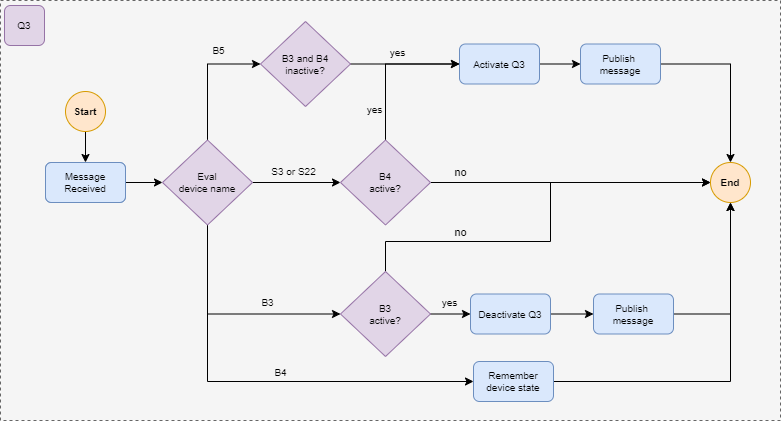

The diagram above was exported from draw.io. Its source (the exported page's mxGraphModel, read from the mxfile embedded in the PNG):
<mxGraphModel dx="1564" dy="731" grid="1" gridSize="10" guides="1" tooltips="1" connect="1" arrows="1" fold="1" page="1" pageScale="1" pageWidth="1169" pageHeight="827" math="0" shadow="0">
  <root>
    <mxCell id="0" />
    <mxCell id="1" parent="0" />
    <mxCell id="2" value="" style="rounded=0;whiteSpace=wrap;html=1;fillColor=#f5f5f5;fontColor=#333333;strokeColor=#666666;dashed=1;fontSize=10;" vertex="1" parent="1">
      <mxGeometry x="560" y="522" width="780" height="420" as="geometry" />
    </mxCell>
    <mxCell id="3" style="edgeStyle=orthogonalEdgeStyle;rounded=0;orthogonalLoop=1;jettySize=auto;html=1;entryX=0.5;entryY=0;entryDx=0;entryDy=0;fontSize=10;" edge="1" source="4" target="6" parent="1">
      <mxGeometry relative="1" as="geometry" />
    </mxCell>
    <mxCell id="4" value="Start" style="ellipse;whiteSpace=wrap;html=1;aspect=fixed;fillColor=#ffe6cc;strokeColor=#d79b00;fontSize=10;fontStyle=1" vertex="1" parent="1">
      <mxGeometry x="625" y="613" width="40" height="40" as="geometry" />
    </mxCell>
    <mxCell id="5" style="edgeStyle=orthogonalEdgeStyle;rounded=0;orthogonalLoop=1;jettySize=auto;html=1;entryX=0;entryY=0.5;entryDx=0;entryDy=0;fontSize=10;" edge="1" source="6" target="14" parent="1">
      <mxGeometry relative="1" as="geometry" />
    </mxCell>
    <mxCell id="6" value="Message &lt;br style=&quot;font-size: 10px;&quot;&gt;Received" style="rounded=1;whiteSpace=wrap;html=1;fillColor=#dae8fc;strokeColor=#6c8ebf;fontSize=10;" vertex="1" parent="1">
      <mxGeometry x="605" y="684" width="80" height="40" as="geometry" />
    </mxCell>
    <mxCell id="7" style="edgeStyle=orthogonalEdgeStyle;rounded=0;orthogonalLoop=1;jettySize=auto;html=1;entryX=0;entryY=0.5;entryDx=0;entryDy=0;fontSize=10;" edge="1" source="14" target="16" parent="1">
      <mxGeometry relative="1" as="geometry">
        <Array as="points">
          <mxPoint x="767" y="585" />
        </Array>
      </mxGeometry>
    </mxCell>
    <mxCell id="8" value="B5" style="edgeLabel;html=1;align=center;verticalAlign=middle;resizable=0;points=[];labelBackgroundColor=none;fontSize=10;" connectable="0" vertex="1" parent="7">
      <mxGeometry x="-0.1547" y="-2" relative="1" as="geometry">
        <mxPoint x="8" y="-35" as="offset" />
      </mxGeometry>
    </mxCell>
    <mxCell id="9" value="S3 or S22" style="edgeStyle=orthogonalEdgeStyle;rounded=0;orthogonalLoop=1;jettySize=auto;html=1;entryX=0;entryY=0.5;entryDx=0;entryDy=0;labelBackgroundColor=none;fontSize=10;" edge="1" source="14" target="27" parent="1">
      <mxGeometry x="-0.0667" y="11" relative="1" as="geometry">
        <mxPoint as="offset" />
      </mxGeometry>
    </mxCell>
    <mxCell id="10" style="edgeStyle=orthogonalEdgeStyle;rounded=0;orthogonalLoop=1;jettySize=auto;html=1;fontSize=10;entryX=0;entryY=0.5;entryDx=0;entryDy=0;exitX=0.5;exitY=1;exitDx=0;exitDy=0;" edge="1" source="14" target="31" parent="1">
      <mxGeometry relative="1" as="geometry">
        <Array as="points">
          <mxPoint x="767" y="836" />
        </Array>
      </mxGeometry>
    </mxCell>
    <mxCell id="11" value="B3" style="edgeLabel;html=1;align=center;verticalAlign=middle;resizable=0;points=[];labelBackgroundColor=none;fontSize=10;" connectable="0" vertex="1" parent="10">
      <mxGeometry x="0.2889" y="1" relative="1" as="geometry">
        <mxPoint x="5" y="-11" as="offset" />
      </mxGeometry>
    </mxCell>
    <mxCell id="12" style="edgeStyle=orthogonalEdgeStyle;rounded=0;orthogonalLoop=1;jettySize=auto;html=1;entryX=0;entryY=0.5;entryDx=0;entryDy=0;fontSize=10;" edge="1" source="14" target="37" parent="1">
      <mxGeometry relative="1" as="geometry">
        <Array as="points">
          <mxPoint x="767" y="903" />
        </Array>
      </mxGeometry>
    </mxCell>
    <mxCell id="13" value="B4" style="edgeLabel;html=1;align=center;verticalAlign=middle;resizable=0;points=[];labelBackgroundColor=none;fontSize=10;" connectable="0" vertex="1" parent="12">
      <mxGeometry x="0.3146" relative="1" as="geometry">
        <mxPoint x="-49" y="-10" as="offset" />
      </mxGeometry>
    </mxCell>
    <mxCell id="14" value="Eval &lt;br style=&quot;font-size: 10px;&quot;&gt;device name&lt;br style=&quot;font-size: 10px;&quot;&gt;" style="rhombus;whiteSpace=wrap;html=1;fontSize=10;fillColor=#e1d5e7;strokeColor=#9673a6;" vertex="1" parent="1">
      <mxGeometry x="722" y="661.5" width="90" height="85" as="geometry" />
    </mxCell>
    <mxCell id="15" value="yes" style="edgeStyle=orthogonalEdgeStyle;rounded=0;orthogonalLoop=1;jettySize=auto;html=1;entryX=0;entryY=0.5;entryDx=0;entryDy=0;labelBackgroundColor=none;fontSize=10;" edge="1" source="16" target="19" parent="1">
      <mxGeometry x="-0.1424" y="12" relative="1" as="geometry">
        <mxPoint as="offset" />
      </mxGeometry>
    </mxCell>
    <mxCell id="16" value="B3 and B4 inactive?" style="rhombus;whiteSpace=wrap;html=1;fontSize=10;fillColor=#e1d5e7;strokeColor=#9673a6;" vertex="1" parent="1">
      <mxGeometry x="820" y="543" width="90" height="85" as="geometry" />
    </mxCell>
    <mxCell id="17" value="Message &lt;br style=&quot;font-size: 10px;&quot;&gt;Received" style="rounded=1;whiteSpace=wrap;html=1;fillColor=#dae8fc;strokeColor=#6c8ebf;fontSize=10;" vertex="1" parent="1">
      <mxGeometry x="605" y="684" width="80" height="40" as="geometry" />
    </mxCell>
    <mxCell id="18" style="edgeStyle=orthogonalEdgeStyle;rounded=0;orthogonalLoop=1;jettySize=auto;html=1;fontSize=10;" edge="1" source="19" target="21" parent="1">
      <mxGeometry relative="1" as="geometry" />
    </mxCell>
    <mxCell id="19" value="Activate Q3" style="rounded=1;whiteSpace=wrap;html=1;fillColor=#dae8fc;strokeColor=#6c8ebf;fontSize=10;" vertex="1" parent="1">
      <mxGeometry x="1019" y="565.5" width="80" height="40" as="geometry" />
    </mxCell>
    <mxCell id="20" style="edgeStyle=orthogonalEdgeStyle;rounded=0;orthogonalLoop=1;jettySize=auto;html=1;" edge="1" source="21" target="38" parent="1">
      <mxGeometry relative="1" as="geometry" />
    </mxCell>
    <mxCell id="21" value="Publish&amp;nbsp;&lt;br style=&quot;font-size: 10px;&quot;&gt;message" style="rounded=1;whiteSpace=wrap;html=1;fillColor=#dae8fc;strokeColor=#6c8ebf;fontSize=10;" vertex="1" parent="1">
      <mxGeometry x="1140" y="565.5" width="80" height="40" as="geometry" />
    </mxCell>
    <mxCell id="22" value="Q3" style="rounded=1;whiteSpace=wrap;html=1;fontSize=10;fillColor=#e1d5e7;strokeColor=#9673a6;" vertex="1" parent="1">
      <mxGeometry x="564" y="527" width="40" height="40" as="geometry" />
    </mxCell>
    <mxCell id="23" style="edgeStyle=orthogonalEdgeStyle;rounded=0;orthogonalLoop=1;jettySize=auto;html=1;entryX=0;entryY=0.5;entryDx=0;entryDy=0;fontSize=10;" edge="1" source="27" target="19" parent="1">
      <mxGeometry relative="1" as="geometry">
        <Array as="points">
          <mxPoint x="945" y="585" />
        </Array>
      </mxGeometry>
    </mxCell>
    <mxCell id="24" value="yes" style="edgeLabel;html=1;align=center;verticalAlign=middle;resizable=0;points=[];labelBackgroundColor=none;fontSize=10;" connectable="0" vertex="1" parent="23">
      <mxGeometry x="-0.6344" y="2" relative="1" as="geometry">
        <mxPoint x="-10" y="-4" as="offset" />
      </mxGeometry>
    </mxCell>
    <mxCell id="25" style="edgeStyle=orthogonalEdgeStyle;rounded=0;orthogonalLoop=1;jettySize=auto;html=1;entryX=0;entryY=0.5;entryDx=0;entryDy=0;" edge="1" source="27" target="38" parent="1">
      <mxGeometry relative="1" as="geometry" />
    </mxCell>
    <mxCell id="26" value="no" style="edgeLabel;html=1;align=center;verticalAlign=middle;resizable=0;points=[];labelBackgroundColor=none;" connectable="0" vertex="1" parent="25">
      <mxGeometry x="-0.4367" y="-1" relative="1" as="geometry">
        <mxPoint x="-50" y="-12" as="offset" />
      </mxGeometry>
    </mxCell>
    <mxCell id="27" value="B4&lt;br style=&quot;font-size: 10px;&quot;&gt;active?" style="rhombus;whiteSpace=wrap;html=1;fontSize=10;fillColor=#e1d5e7;strokeColor=#9673a6;" vertex="1" parent="1">
      <mxGeometry x="900" y="661.5" width="90" height="85" as="geometry" />
    </mxCell>
    <mxCell id="28" value="yes" style="edgeStyle=orthogonalEdgeStyle;rounded=0;orthogonalLoop=1;jettySize=auto;html=1;entryX=0;entryY=0.5;entryDx=0;entryDy=0;fontSize=10;labelBackgroundColor=none;" edge="1" source="31" target="33" parent="1">
      <mxGeometry x="-0.0698" y="13" relative="1" as="geometry">
        <mxPoint y="1" as="offset" />
      </mxGeometry>
    </mxCell>
    <mxCell id="29" style="edgeStyle=orthogonalEdgeStyle;rounded=0;orthogonalLoop=1;jettySize=auto;html=1;entryX=0;entryY=0.5;entryDx=0;entryDy=0;" edge="1" source="31" target="38" parent="1">
      <mxGeometry relative="1" as="geometry">
        <Array as="points">
          <mxPoint x="945" y="763" />
          <mxPoint x="1110" y="763" />
          <mxPoint x="1110" y="704" />
        </Array>
      </mxGeometry>
    </mxCell>
    <mxCell id="30" value="no" style="edgeLabel;html=1;align=center;verticalAlign=middle;resizable=0;points=[];labelBackgroundColor=none;" connectable="0" vertex="1" parent="29">
      <mxGeometry x="-0.616" relative="1" as="geometry">
        <mxPoint x="25" y="-10" as="offset" />
      </mxGeometry>
    </mxCell>
    <mxCell id="31" value="B3 &lt;br style=&quot;font-size: 10px;&quot;&gt;active?" style="rhombus;whiteSpace=wrap;html=1;fontSize=10;fillColor=#e1d5e7;strokeColor=#9673a6;" vertex="1" parent="1">
      <mxGeometry x="900" y="793" width="90" height="85" as="geometry" />
    </mxCell>
    <mxCell id="32" style="edgeStyle=orthogonalEdgeStyle;rounded=0;orthogonalLoop=1;jettySize=auto;html=1;entryX=0;entryY=0.5;entryDx=0;entryDy=0;fontSize=10;" edge="1" source="33" target="35" parent="1">
      <mxGeometry relative="1" as="geometry" />
    </mxCell>
    <mxCell id="33" value="Deactivate Q3" style="rounded=1;whiteSpace=wrap;html=1;fillColor=#dae8fc;strokeColor=#6c8ebf;fontSize=10;" vertex="1" parent="1">
      <mxGeometry x="1030" y="815.5" width="80" height="40" as="geometry" />
    </mxCell>
    <mxCell id="34" style="edgeStyle=orthogonalEdgeStyle;rounded=0;orthogonalLoop=1;jettySize=auto;html=1;entryX=0.5;entryY=1;entryDx=0;entryDy=0;" edge="1" source="35" target="38" parent="1">
      <mxGeometry relative="1" as="geometry" />
    </mxCell>
    <mxCell id="35" value="Publish&amp;nbsp;&lt;br style=&quot;font-size: 10px;&quot;&gt;message" style="rounded=1;whiteSpace=wrap;html=1;fillColor=#dae8fc;strokeColor=#6c8ebf;fontSize=10;" vertex="1" parent="1">
      <mxGeometry x="1153" y="815.5" width="80" height="40" as="geometry" />
    </mxCell>
    <mxCell id="36" style="edgeStyle=orthogonalEdgeStyle;rounded=0;orthogonalLoop=1;jettySize=auto;html=1;entryX=0.5;entryY=1;entryDx=0;entryDy=0;" edge="1" source="37" target="38" parent="1">
      <mxGeometry relative="1" as="geometry" />
    </mxCell>
    <mxCell id="37" value="Remember device state" style="rounded=1;whiteSpace=wrap;html=1;fillColor=#dae8fc;strokeColor=#6c8ebf;fontSize=10;" vertex="1" parent="1">
      <mxGeometry x="1033" y="883" width="80" height="40" as="geometry" />
    </mxCell>
    <mxCell id="38" value="End" style="ellipse;whiteSpace=wrap;html=1;aspect=fixed;fillColor=#ffe6cc;strokeColor=#d79b00;fontSize=10;fontStyle=1" vertex="1" parent="1">
      <mxGeometry x="1270" y="684" width="40" height="40" as="geometry" />
    </mxCell>
  </root>
</mxGraphModel>